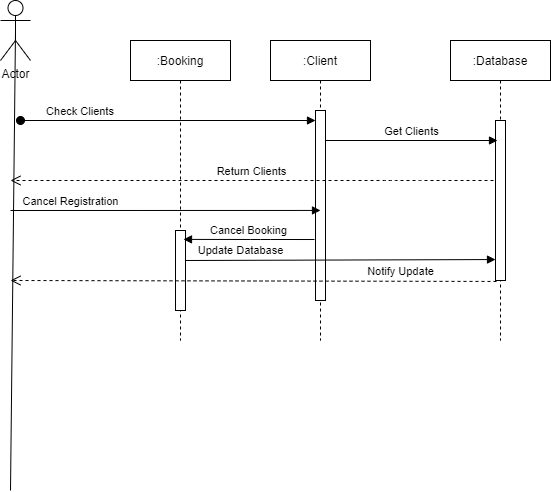

The diagram above was exported from draw.io. Its source (the exported page's mxGraphModel, read from the mxfile embedded in the PNG):
<mxGraphModel dx="1102" dy="525" grid="1" gridSize="10" guides="1" tooltips="1" connect="1" arrows="1" fold="1" page="1" pageScale="1" pageWidth="850" pageHeight="1100" math="0" shadow="0">
  <root>
    <mxCell id="0" />
    <mxCell id="1" parent="0" />
    <mxCell id="3nuBFxr9cyL0pnOWT2aG-1" value=":Client" style="shape=umlLifeline;perimeter=lifelinePerimeter;container=1;collapsible=0;recursiveResize=0;rounded=0;shadow=0;strokeWidth=1;" parent="1" vertex="1">
      <mxGeometry x="440" y="80" width="100" height="300" as="geometry" />
    </mxCell>
    <mxCell id="3nuBFxr9cyL0pnOWT2aG-2" value="" style="points=[];perimeter=orthogonalPerimeter;rounded=0;shadow=0;strokeWidth=1;" parent="3nuBFxr9cyL0pnOWT2aG-1" vertex="1">
      <mxGeometry x="45" y="70" width="10" height="190" as="geometry" />
    </mxCell>
    <mxCell id="3nuBFxr9cyL0pnOWT2aG-3" value="Check Clients" style="verticalAlign=bottom;startArrow=oval;endArrow=block;startSize=8;shadow=0;strokeWidth=1;" parent="3nuBFxr9cyL0pnOWT2aG-1" target="3nuBFxr9cyL0pnOWT2aG-2" edge="1">
      <mxGeometry x="-0.5932" relative="1" as="geometry">
        <mxPoint x="-250" y="80" as="sourcePoint" />
        <mxPoint as="offset" />
      </mxGeometry>
    </mxCell>
    <mxCell id="3nuBFxr9cyL0pnOWT2aG-5" value=":Database" style="shape=umlLifeline;perimeter=lifelinePerimeter;container=1;collapsible=0;recursiveResize=0;rounded=0;shadow=0;strokeWidth=1;" parent="1" vertex="1">
      <mxGeometry x="620" y="80" width="100" height="300" as="geometry" />
    </mxCell>
    <mxCell id="3nuBFxr9cyL0pnOWT2aG-6" value="" style="points=[];perimeter=orthogonalPerimeter;rounded=0;shadow=0;strokeWidth=1;" parent="3nuBFxr9cyL0pnOWT2aG-5" vertex="1">
      <mxGeometry x="45" y="80" width="10" height="160" as="geometry" />
    </mxCell>
    <mxCell id="iJYMGhgmadCLzipuC6RO-1" value="Actor" style="shape=umlActor;verticalLabelPosition=bottom;verticalAlign=top;html=1;outlineConnect=0;" vertex="1" parent="1">
      <mxGeometry x="170" y="40" width="30" height="60" as="geometry" />
    </mxCell>
    <mxCell id="iJYMGhgmadCLzipuC6RO-2" value="" style="endArrow=none;html=1;exitX=0.5;exitY=0.5;exitDx=0;exitDy=0;exitPerimeter=0;" edge="1" parent="1" source="iJYMGhgmadCLzipuC6RO-1">
      <mxGeometry width="50" height="50" relative="1" as="geometry">
        <mxPoint x="400" y="300" as="sourcePoint" />
        <mxPoint x="180" y="530" as="targetPoint" />
      </mxGeometry>
    </mxCell>
    <mxCell id="iJYMGhgmadCLzipuC6RO-4" value="Get Clients" style="html=1;verticalAlign=bottom;endArrow=block;entryX=0.2;entryY=0.125;entryDx=0;entryDy=0;entryPerimeter=0;" edge="1" parent="1" source="3nuBFxr9cyL0pnOWT2aG-2" target="3nuBFxr9cyL0pnOWT2aG-6">
      <mxGeometry width="80" relative="1" as="geometry">
        <mxPoint x="520" y="180" as="sourcePoint" />
        <mxPoint x="600" y="180" as="targetPoint" />
      </mxGeometry>
    </mxCell>
    <mxCell id="iJYMGhgmadCLzipuC6RO-5" value="Return Clients" style="html=1;verticalAlign=bottom;endArrow=open;dashed=1;endSize=8;exitX=-0.2;exitY=0.375;exitDx=0;exitDy=0;exitPerimeter=0;" edge="1" parent="1" source="3nuBFxr9cyL0pnOWT2aG-6">
      <mxGeometry relative="1" as="geometry">
        <mxPoint x="620" y="220" as="sourcePoint" />
        <mxPoint x="180" y="220" as="targetPoint" />
        <Array as="points">
          <mxPoint x="580" y="220" />
          <mxPoint x="560" y="220" />
        </Array>
      </mxGeometry>
    </mxCell>
    <mxCell id="iJYMGhgmadCLzipuC6RO-8" value="Cancel Registration" style="html=1;verticalAlign=bottom;endArrow=block;entryX=0.5;entryY=0.526;entryDx=0;entryDy=0;entryPerimeter=0;" edge="1" parent="1" target="3nuBFxr9cyL0pnOWT2aG-2">
      <mxGeometry x="-0.6129" width="80" relative="1" as="geometry">
        <mxPoint x="180" y="250" as="sourcePoint" />
        <mxPoint x="470" y="260" as="targetPoint" />
        <Array as="points" />
        <mxPoint as="offset" />
      </mxGeometry>
    </mxCell>
    <mxCell id="iJYMGhgmadCLzipuC6RO-10" value=":Booking" style="shape=umlLifeline;perimeter=lifelinePerimeter;container=1;collapsible=0;recursiveResize=0;rounded=0;shadow=0;strokeWidth=1;" vertex="1" parent="1">
      <mxGeometry x="300" y="80" width="100" height="300" as="geometry" />
    </mxCell>
    <mxCell id="iJYMGhgmadCLzipuC6RO-11" value="" style="points=[];perimeter=orthogonalPerimeter;rounded=0;shadow=0;strokeWidth=1;" vertex="1" parent="iJYMGhgmadCLzipuC6RO-10">
      <mxGeometry x="45" y="190" width="10" height="80" as="geometry" />
    </mxCell>
    <mxCell id="iJYMGhgmadCLzipuC6RO-13" value="Cancel Booking" style="html=1;verticalAlign=bottom;endArrow=block;entryX=0.53;entryY=0.663;entryDx=0;entryDy=0;entryPerimeter=0;exitX=-0.1;exitY=0.679;exitDx=0;exitDy=0;exitPerimeter=0;" edge="1" parent="1" source="3nuBFxr9cyL0pnOWT2aG-2" target="iJYMGhgmadCLzipuC6RO-10">
      <mxGeometry width="80" relative="1" as="geometry">
        <mxPoint x="385" y="280" as="sourcePoint" />
        <mxPoint x="465" y="280" as="targetPoint" />
        <Array as="points">
          <mxPoint x="430" y="279" />
        </Array>
      </mxGeometry>
    </mxCell>
    <mxCell id="iJYMGhgmadCLzipuC6RO-16" value="Update Database" style="html=1;verticalAlign=bottom;endArrow=block;exitX=1;exitY=0.375;exitDx=0;exitDy=0;exitPerimeter=0;entryX=0;entryY=0.869;entryDx=0;entryDy=0;entryPerimeter=0;" edge="1" parent="1" source="iJYMGhgmadCLzipuC6RO-11" target="3nuBFxr9cyL0pnOWT2aG-6">
      <mxGeometry x="-0.6428" y="1" width="80" relative="1" as="geometry">
        <mxPoint x="380" y="300" as="sourcePoint" />
        <mxPoint x="580" y="299" as="targetPoint" />
        <mxPoint as="offset" />
      </mxGeometry>
    </mxCell>
    <mxCell id="iJYMGhgmadCLzipuC6RO-17" value="Notify Update" style="html=1;verticalAlign=bottom;endArrow=open;dashed=1;endSize=8;exitX=0.1;exitY=1.006;exitDx=0;exitDy=0;exitPerimeter=0;" edge="1" parent="1" source="3nuBFxr9cyL0pnOWT2aG-6">
      <mxGeometry x="-0.6049" y="-1" relative="1" as="geometry">
        <mxPoint x="530" y="320" as="sourcePoint" />
        <mxPoint x="180" y="320" as="targetPoint" />
        <mxPoint as="offset" />
      </mxGeometry>
    </mxCell>
  </root>
</mxGraphModel>